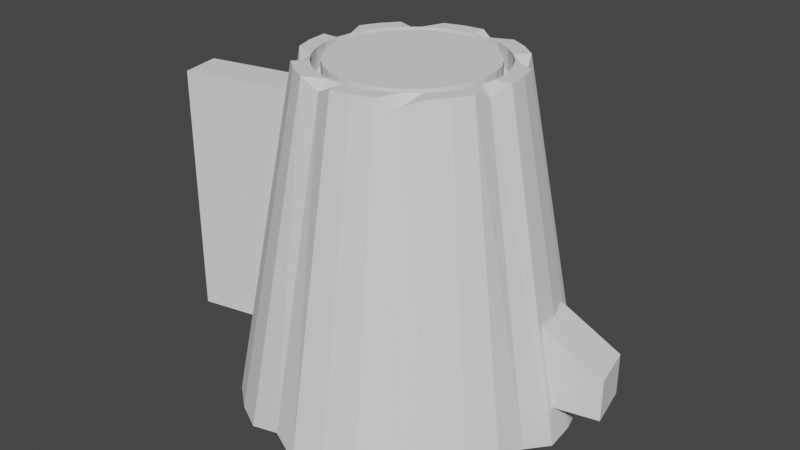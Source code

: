 # Source: blend.blend  (saved by Blender 2.93.20; exported with 4.5.12 LTS)
import bpy
from mathutils import Matrix  # noqa: F401  (used for matrix-valued properties, if any)

bpy.ops.wm.read_factory_settings(use_empty=True)
scene = bpy.context.scene
scene.name = 'Scene'

# ---- collections
col_collection = bpy.data.collections.new('Collection'); scene.collection.children.link(col_collection)

# ---- world
world_world = bpy.data.worlds.new('World'); scene.world = world_world
world_world.use_nodes = True; world_world.node_tree.nodes.clear()
_N = world_world.node_tree.nodes; _L = world_world.node_tree.links
n0 = _N.new('ShaderNodeOutputWorld'); n0.name = 'World Output'; n0.location = (300, 300)
n1 = _N.new('ShaderNodeBackground'); n1.name = 'Background'; n1.location = (10, 300)
n1.inputs[0].default_value = (0.05088, 0.05088, 0.05088, 1.0)
_L.new(n1.outputs[0], n0.inputs[0])
n0.is_active_output = True
world_world.color = (0.05088, 0.05088, 0.05088)
world_world.use_sun_shadow = False
world_world.sun_shadow_jitter_overblur = 0.0

# ---- meshes
me_cylinder = bpy.data.meshes.new('Cylinder')
me_cylinder.from_pydata([(0.0, 1.0, -1.0), (5.236e-09, 0.6252, 1.0), (0.1849, 0.9298, -0.948), (0.1156, 0.5813, 0.948), (0.3827, 0.9239, -1.0), (0.2393, 0.5776, 1.0), (0.5556, 0.8315, -1.0), (0.3474, 0.5198, 1.0), (0.7071, 0.7071, -1.0), (0.4421, 0.4421, 1.0), (0.7882, 0.5267, -0.948), (0.4928, 0.3293, 0.948), (0.9239, 0.3827, -1.0), (0.5776, 0.2393, 1.0), (0.9808, 0.1951, -1.0), (0.6132, 0.122, 1.0), (1.0, -4.371e-08, -1.0), (0.6252, -3.431e-08, 1.0), (0.9298, -0.1849, -0.948), (0.5813, -0.1156, 0.948), (0.9239, -0.3827, -1.0), (0.5776, -0.2393, 1.0), (0.8315, -0.5556, -1.0), (0.5198, -0.3474, 1.0), (0.7071, -0.7071, -1.0), (0.4421, -0.4421, 1.0), (0.5267, -0.7882, -0.948), (0.3293, -0.4928, 0.948), (0.3827, -0.9239, -1.0), (0.2393, -0.5776, 1.0), (0.1951, -0.9808, -1.0), (0.122, -0.6132, 1.0), (-8.742e-08, -1.0, -1.0), (-4.942e-08, -0.6252, 1.0), (-0.1849, -0.9298, -0.948), (-0.1156, -0.5813, 0.948), (-0.3827, -0.9239, -1.0), (-0.2393, -0.5776, 1.0), (-0.5556, -0.8315, -1.0), (-0.3474, -0.5198, 1.0), (-0.7071, -0.7071, -1.0), (-0.4421, -0.4421, 1.0), (-0.7882, -0.5267, -0.948), (-0.4928, -0.3293, 0.948), (-0.9239, -0.3827, -1.0), (-0.5776, -0.2393, 1.0), (-0.9808, -0.1951, -1.0), (-0.6132, -0.122, 1.0), (-1.0, 1.192e-08, -1.0), (-0.6252, 4.747e-10, 1.0), (-0.9298, 0.1849, -0.948), (-0.5813, 0.1156, 0.948), (-0.9239, 0.3827, -1.0), (-0.5776, 0.2393, 1.0), (-0.8315, 0.5556, -1.0), (-0.5198, 0.3474, 1.0), (-0.7071, 0.7071, -1.0), (-0.4421, 0.4421, 1.0), (-0.5267, 0.7882, -0.948), (-0.3293, 0.4928, 0.948), (-0.3827, 0.9239, -1.0), (-0.2393, 0.5776, 1.0), (-0.1951, 0.9808, -1.0), (-0.122, 0.6132, 1.0), (0.1031, 0.5184, 1.0), (6.911e-09, 0.5285, 1.0), (0.2023, 0.4883, 1.0), (0.2936, 0.4395, 1.0), (0.3737, 0.3737, 1.0), (0.4395, 0.2936, 1.0), (0.4883, 0.2023, 1.0), (0.5184, 0.1031, 1.0), (0.5285, -2.929e-08, 1.0), (0.5184, -0.1031, 1.0), (0.4883, -0.2023, 1.0), (0.4395, -0.2936, 1.0), (0.3737, -0.3737, 1.0), (0.2936, -0.4395, 1.0), (0.2023, -0.4883, 1.0), (0.1031, -0.5184, 1.0), (-3.929e-08, -0.5285, 1.0), (-0.1031, -0.5184, 1.0), (-0.2023, -0.4883, 1.0), (-0.2936, -0.4395, 1.0), (-0.3737, -0.3737, 1.0), (-0.4395, -0.2936, 1.0), (-0.4883, -0.2023, 1.0), (-0.5184, -0.1031, 1.0), (-0.5285, 1.133e-10, 1.0), (-0.5184, 0.1031, 1.0), (-0.4883, 0.2023, 1.0), (-0.4395, 0.2936, 1.0), (-0.3737, 0.3737, 1.0), (-0.2936, 0.4395, 1.0), (-0.2023, 0.4883, 1.0), (-0.1031, 0.5184, 1.0), (0.1031, 0.5184, 0.8727), (6.911e-09, 0.5285, 0.8727), (0.2023, 0.4883, 0.8727), (0.2936, 0.4395, 0.8727), (0.3737, 0.3737, 0.8727), (0.4395, 0.2936, 0.8727), (0.4883, 0.2023, 0.8727), (0.5184, 0.1031, 0.8727), (0.5285, -2.929e-08, 0.8727), (0.5184, -0.1031, 0.8727), (0.4883, -0.2023, 0.8727), (0.4395, -0.2936, 0.8727), (0.3737, -0.3737, 0.8727), (0.2936, -0.4395, 0.8727), (0.2023, -0.4883, 0.8727), (0.1031, -0.5184, 0.8727), (-3.929e-08, -0.5285, 0.8727), (-0.1031, -0.5184, 0.8727), (-0.2023, -0.4883, 0.8727), (-0.2936, -0.4395, 0.8727), (-0.3737, -0.3737, 0.8727), (-0.4395, -0.2936, 0.8727), (-0.4883, -0.2023, 0.8727), (-0.5184, -0.1031, 0.8727), (-0.5285, 1.133e-10, 0.8727), (-0.5184, 0.1031, 0.8727), (-0.4883, 0.2023, 0.8727), (-0.4395, 0.2936, 0.8727), (-0.3737, 0.3737, 0.8727), (-0.2936, 0.4395, 0.8727), (-0.2023, 0.4883, 0.8727), (-0.1031, 0.5184, 0.8727), (0.09237, 0.4644, 0.8727), (6.336e-09, 0.4735, 0.8727), (0.1812, 0.4374, 0.8727), (0.2631, 0.3937, 0.8727), (0.3348, 0.3348, 0.8727), (0.3937, 0.2631, 0.8727), (0.4374, 0.1812, 0.8727), (0.4644, 0.09237, 0.8727), (0.4735, -2.818e-08, 0.8727), (0.4644, -0.09237, 0.8727), (0.4374, -0.1812, 0.8727), (0.3937, -0.2631, 0.8727), (0.3348, -0.3348, 0.8727), (0.2631, -0.3937, 0.8727), (0.1812, -0.4374, 0.8727), (0.09237, -0.4644, 0.8727), (-3.506e-08, -0.4735, 0.8727), (-0.09237, -0.4644, 0.8727), (-0.1812, -0.4374, 0.8727), (-0.2631, -0.3937, 0.8727), (-0.3348, -0.3348, 0.8727), (-0.3937, -0.2631, 0.8727), (-0.4374, -0.1812, 0.8727), (-0.4644, -0.09237, 0.8727), (-0.4735, -1.838e-09, 0.8727), (-0.4644, 0.09237, 0.8727), (-0.4374, 0.1812, 0.8727), (-0.3937, 0.2631, 0.8727), (-0.3348, 0.3348, 0.8727), (-0.2631, 0.3937, 0.8727), (-0.1812, 0.4374, 0.8727), (-0.09237, 0.4644, 0.8727), (0.09237, 0.4644, 0.9995), (6.336e-09, 0.4735, 0.9995), (0.1812, 0.4374, 0.9995), (0.2631, 0.3937, 0.9995), (0.3348, 0.3348, 0.9995), (0.3937, 0.2631, 0.9995), (0.4374, 0.1812, 0.9995), (0.4644, 0.09237, 0.9995), (0.4735, -2.818e-08, 0.9995), (0.4644, -0.09237, 0.9995), (0.4374, -0.1812, 0.9995), (0.3937, -0.2631, 0.9995), (0.3348, -0.3348, 0.9995), (0.2631, -0.3937, 0.9995), (0.1812, -0.4374, 0.9995), (0.09237, -0.4644, 0.9995), (-3.506e-08, -0.4735, 0.9995), (-0.09237, -0.4644, 0.9995), (-0.1812, -0.4374, 0.9995), (-0.2631, -0.3937, 0.9995), (-0.3348, -0.3348, 0.9995), (-0.3937, -0.2631, 0.9995), (-0.4374, -0.1812, 0.9995), (-0.4644, -0.09237, 0.9995), (-0.4735, -1.838e-09, 0.9995), (-0.4644, 0.09237, 0.9995), (-0.4374, 0.1812, 0.9995), (-0.3937, 0.2631, 0.9995), (-0.3348, 0.3348, 0.9995), (-0.2631, 0.3937, 0.9995), (-0.1812, 0.4374, 0.9995), (-0.09237, 0.4644, 0.9995), (-1.329, -0.3995, -0.7929), (-1.329, -0.3995, 0.7359), (-1.379, -0.1523, -0.7929), (-1.379, -0.1523, 0.7359), (-0.6243, -0.2552, 0.7359), (-0.9048, -0.3127, -0.7929), (-0.6617, -0.1316, 0.7359), (-0.9427, -0.1875, -0.7929), (-0.9548, -0.06533, -0.7929), (-0.6739, -0.007794, 0.7359), (1.216, 0.1084, -0.7937), (1.216, 0.1084, -0.5373), (1.154, 0.3876, -0.7937), (1.154, 0.3876, -0.5373), (0.809, 0.3112, -0.2992), (0.9429, 0.1875, -0.7937), (0.8993, 0.3312, -0.7937), (0.8536, 0.1698, -0.308), (0.8649, 0.0307, -0.2951), (0.9563, 0.05095, -0.7937)], [], [(0, 1, 3, 2), (2, 3, 5, 4), (4, 5, 7, 6), (6, 7, 9, 8), (8, 9, 11, 10), (10, 11, 13, 12), (207, 14, 12, 13, 15, 209, 206, 208), (15, 17, 16, 14, 207, 211, 210, 209), (16, 17, 19, 18), (18, 19, 21, 20), (20, 21, 23, 22), (22, 23, 25, 24), (24, 25, 27, 26), (26, 27, 29, 28), (28, 29, 31, 30), (30, 31, 33, 32), (32, 33, 35, 34), (34, 35, 37, 36), (36, 37, 39, 38), (38, 39, 41, 40), (40, 41, 43, 42), (42, 43, 45, 44), (46, 44, 45, 47, 198, 196, 197, 199), (47, 49, 48, 46, 199, 200, 201, 198), (48, 49, 51, 50), (50, 51, 53, 52), (52, 53, 55, 54), (54, 55, 57, 56), (56, 57, 59, 58), (58, 59, 61, 60), (13, 11, 69, 70), (60, 61, 63, 62), (62, 63, 1, 0), (2, 4, 6, 8, 10, 12, 14, 16, 18, 20, 22, 24, 26, 28, 30, 32, 34, 36, 38, 40, 42, 44, 46, 48, 50, 52, 54, 56, 58, 60, 62, 0), (66, 64, 96, 98), (31, 29, 78, 79), (49, 47, 87, 88), (5, 3, 64, 66), (23, 21, 74, 75), (41, 39, 83, 84), (59, 57, 92, 93), (15, 13, 70, 71), (33, 31, 79, 80), (51, 49, 88, 89), (7, 5, 66, 67), (25, 23, 75, 76), (43, 41, 84, 85), (61, 59, 93, 94), (17, 15, 71, 72), (35, 33, 80, 81), (53, 51, 89, 90), (9, 7, 67, 68), (27, 25, 76, 77), (45, 43, 85, 86), (63, 61, 94, 95), (19, 17, 72, 73), (37, 35, 81, 82), (55, 53, 90, 91), (11, 9, 68, 69), (29, 27, 77, 78), (47, 45, 86, 87), (3, 1, 65, 64), (1, 63, 95, 65), (21, 19, 73, 74), (39, 37, 82, 83), (57, 55, 91, 92), (101, 100, 132, 133), (93, 92, 124, 125), (80, 79, 111, 112), (67, 66, 98, 99), (94, 93, 125, 126), (81, 80, 112, 113), (68, 67, 99, 100), (95, 94, 126, 127), (82, 81, 113, 114), (69, 68, 100, 101), (65, 95, 127, 97), (83, 82, 114, 115), (70, 69, 101, 102), (84, 83, 115, 116), (71, 70, 102, 103), (85, 84, 116, 117), (72, 71, 103, 104), (86, 85, 117, 118), (73, 72, 104, 105), (87, 86, 118, 119), (74, 73, 105, 106), (88, 87, 119, 120), (75, 74, 106, 107), (89, 88, 120, 121), (76, 75, 107, 108), (90, 89, 121, 122), (77, 76, 108, 109), (91, 90, 122, 123), (78, 77, 109, 110), (64, 65, 97, 96), (92, 91, 123, 124), (79, 78, 110, 111), (136, 135, 167, 168), (97, 127, 159, 129), (115, 114, 146, 147), (102, 101, 133, 134), (116, 115, 147, 148), (103, 102, 134, 135), (117, 116, 148, 149), (104, 103, 135, 136), (118, 117, 149, 150), (105, 104, 136, 137), (119, 118, 150, 151), (106, 105, 137, 138), (120, 119, 151, 152), (107, 106, 138, 139), (121, 120, 152, 153), (108, 107, 139, 140), (122, 121, 153, 154), (109, 108, 140, 141), (123, 122, 154, 155), (110, 109, 141, 142), (96, 97, 129, 128), (124, 123, 155, 156), (111, 110, 142, 143), (98, 96, 128, 130), (125, 124, 156, 157), (112, 111, 143, 144), (99, 98, 130, 131), (126, 125, 157, 158), (113, 112, 144, 145), (100, 99, 131, 132), (127, 126, 158, 159), (114, 113, 145, 146), (180, 179, 178, 177, 176, 175, 174, 173, 172, 171, 170, 169, 168, 167, 166, 165, 164, 163, 162, 160, 161, 191, 190, 189, 188, 187, 186, 185, 184, 183, 182, 181), (150, 149, 181, 182), (137, 136, 168, 169), (151, 150, 182, 183), (138, 137, 169, 170), (152, 151, 183, 184), (139, 138, 170, 171), (153, 152, 184, 185), (140, 139, 171, 172), (154, 153, 185, 186), (141, 140, 172, 173), (155, 154, 186, 187), (142, 141, 173, 174), (128, 129, 161, 160), (156, 155, 187, 188), (143, 142, 174, 175), (130, 128, 160, 162), (157, 156, 188, 189), (144, 143, 175, 176), (131, 130, 162, 163), (158, 157, 189, 190), (145, 144, 176, 177), (132, 131, 163, 164), (159, 158, 190, 191), (146, 145, 177, 178), (133, 132, 164, 165), (129, 159, 191, 161), (147, 146, 178, 179), (134, 133, 165, 166), (148, 147, 179, 180), (135, 134, 166, 167), (149, 148, 180, 181), (192, 193, 195, 194), (194, 195, 201, 200), (193, 192, 197, 196), (197, 192, 194, 200, 199), (198, 201, 195, 193, 196), (206, 205, 204, 208), (204, 205, 203, 202), (211, 202, 203, 210), (208, 204, 202, 211, 207), (210, 203, 205, 206, 209)])
_uv = me_cylinder.uv_layers.new(name='UVMap')
_uv.uv.foreach_set('vector', [1.0, 0.5, 1.0, 1.0, 0.9688, 1.0, 0.9688, 0.5, 0.9688, 0.5, 0.9688, 1.0, 0.9375, 1.0, 0.9375, 0.5, 0.9375, 0.5, 0.9375, 1.0, 0.9062, 1.0, 0.9062, 0.5, 0.9062, 0.5, 0.9062, 1.0, 0.875, 1.0, 0.875, 0.5, 0.875, 0.5, 0.875, 1.0, 0.8438, 1.0, 0.8438, 0.5, 0.8438, 0.5, 0.8438, 1.0, 0.8125, 1.0, 0.8125, 0.5, 0.7812, 0.5516, 0.7812, 0.5, 0.8125, 0.5, 0.8125, 1.0, 0.7812, 1.0, 0.7812, 0.673, 0.8084, 0.6752, 0.8061, 0.5516, 0.7812, 1.0, 0.75, 1.0, 0.75, 0.5, 0.7812, 0.5, 0.7812, 0.5516, 0.7585, 0.5516, 0.7557, 0.6762, 0.7812, 0.673, 0.75, 0.5, 0.75, 1.0, 0.7188, 1.0, 0.7188, 0.5, 0.7188, 0.5, 0.7188, 1.0, 0.6875, 1.0, 0.6875, 0.5, 0.6875, 0.5, 0.6875, 1.0, 0.6562, 1.0, 0.6562, 0.5, 0.6562, 0.5, 0.6562, 1.0, 0.625, 1.0, 0.625, 0.5, 0.625, 0.5, 0.625, 1.0, 0.5938, 1.0, 0.5938, 0.5, 0.5938, 0.5, 0.5938, 1.0, 0.5625, 1.0, 0.5625, 0.5, 0.5625, 0.5, 0.5625, 1.0, 0.5312, 1.0, 0.5312, 0.5, 0.5312, 0.5, 0.5312, 1.0, 0.5, 1.0, 0.5, 0.5, 0.5, 0.5, 0.5, 1.0, 0.4688, 1.0, 0.4688, 0.5, 0.4688, 0.5, 0.4688, 1.0, 0.4375, 1.0, 0.4375, 0.5, 0.4375, 0.5, 0.4375, 1.0, 0.4062, 1.0, 0.4062, 0.5, 0.4062, 0.5, 0.4062, 1.0, 0.375, 1.0, 0.375, 0.5, 0.375, 0.5, 0.375, 1.0, 0.3438, 1.0, 0.3438, 0.5, 0.3438, 0.5, 0.3438, 1.0, 0.3125, 1.0, 0.3125, 0.5, 0.2812, 0.5, 0.3125, 0.5, 0.3125, 1.0, 0.2812, 1.0, 0.2812, 0.934, 0.3118, 0.934, 0.3029, 0.5518, 0.2812, 0.5518, 0.2812, 1.0, 0.25, 1.0, 0.25, 0.5, 0.2812, 0.5, 0.2812, 0.5518, 0.2609, 0.5518, 0.2518, 0.934, 0.2812, 0.934, 0.25, 0.5, 0.25, 1.0, 0.2188, 1.0, 0.2188, 0.5, 0.2188, 0.5, 0.2188, 1.0, 0.1875, 1.0, 0.1875, 0.5, 0.1875, 0.5, 0.1875, 1.0, 0.1562, 1.0, 0.1562, 0.5, 0.1562, 0.5, 0.1562, 1.0, 0.125, 1.0, 0.125, 0.5, 0.125, 0.5, 0.125, 1.0, 0.09375, 1.0, 0.09375, 0.5, 0.09375, 0.5, 0.09375, 1.0, 0.0625, 1.0, 0.0625, 0.5, 0.8125, 1.0, 0.8438, 1.0, 0.8438, 1.0, 0.8125, 1.0, 0.0625, 0.5, 0.0625, 1.0, 0.03125, 1.0, 0.03125, 0.5, 0.03125, 0.5, 0.03125, 1.0, 0.0, 1.0, 0.0, 0.5, 0.7968, 0.4854, 0.8418, 0.4717, 0.8833, 0.4496, 0.9197, 0.4197, 0.9496, 0.3833, 0.9717, 0.3418, 0.9854, 0.2968, 0.99, 0.25, 0.9854, 0.2032, 0.9717, 0.1582, 0.9496, 0.1167, 0.9197, 0.08029, 0.8833, 0.05045, 0.8418, 0.02827, 0.7968, 0.01461, 0.75, 0.01, 0.7032, 0.01461, 0.6582, 0.02827, 0.6167, 0.05045, 0.5803, 0.08029, 0.5504, 0.1167, 0.5283, 0.1582, 0.5146, 0.2032, 0.51, 0.25, 0.5146, 0.2968, 0.5283, 0.3418, 0.5504, 0.3833, 0.5803, 0.4197, 0.6167, 0.4496, 0.6582, 0.4717, 0.7032, 0.4854, 0.75, 0.49, 0.9375, 1.0, 0.9688, 1.0, 0.9688, 1.0, 0.9375, 1.0, 0.5312, 1.0, 0.5625, 1.0, 0.5625, 1.0, 0.5312, 1.0, 0.25, 1.0, 0.2812, 1.0, 0.2812, 1.0, 0.25, 1.0, 0.9375, 1.0, 0.9688, 1.0, 0.9688, 1.0, 0.9375, 1.0, 0.6562, 1.0, 0.6875, 1.0, 0.6875, 1.0, 0.6562, 1.0, 0.375, 1.0, 0.4062, 1.0, 0.4062, 1.0, 0.375, 1.0, 0.09375, 1.0, 0.125, 1.0, 0.125, 1.0, 0.09375, 1.0, 0.7812, 1.0, 0.8125, 1.0, 0.8125, 1.0, 0.7812, 1.0, 0.5, 1.0, 0.5312, 1.0, 0.5312, 1.0, 0.5, 1.0, 0.2188, 1.0, 0.25, 1.0, 0.25, 1.0, 0.2188, 1.0, 0.9062, 1.0, 0.9375, 1.0, 0.9375, 1.0, 0.9062, 1.0, 0.625, 1.0, 0.6562, 1.0, 0.6562, 1.0, 0.625, 1.0, 0.3438, 1.0, 0.375, 1.0, 0.375, 1.0, 0.3438, 1.0, 0.0625, 1.0, 0.09375, 1.0, 0.09375, 1.0, 0.0625, 1.0, 0.75, 1.0, 0.7812, 1.0, 0.7812, 1.0, 0.75, 1.0, 0.4688, 1.0, 0.5, 1.0, 0.5, 1.0, 0.4688, 1.0, 0.1875, 1.0, 0.2188, 1.0, 0.2188, 1.0, 0.1875, 1.0, 0.875, 1.0, 0.9062, 1.0, 0.9062, 1.0, 0.875, 1.0, 0.5938, 1.0, 0.625, 1.0, 0.625, 1.0, 0.5938, 1.0, 0.3125, 1.0, 0.3438, 1.0, 0.3438, 1.0, 0.3125, 1.0, 0.03125, 1.0, 0.0625, 1.0, 0.0625, 1.0, 0.03125, 1.0, 0.7188, 1.0, 0.75, 1.0, 0.75, 1.0, 0.7188, 1.0, 0.4375, 1.0, 0.4688, 1.0, 0.4688, 1.0, 0.4375, 1.0, 0.1562, 1.0, 0.1875, 1.0, 0.1875, 1.0, 0.1562, 1.0, 0.8438, 1.0, 0.875, 1.0, 0.875, 1.0, 0.8438, 1.0, 0.5625, 1.0, 0.5938, 1.0, 0.5938, 1.0, 0.5625, 1.0, 0.2812, 1.0, 0.3125, 1.0, 0.3125, 1.0, 0.2812, 1.0, 0.9688, 1.0, 1.0, 1.0, 1.0, 1.0, 0.9688, 1.0, 0.0, 1.0, 0.03125, 1.0, 0.03125, 1.0, 0.0, 1.0, 0.6875, 1.0, 0.7188, 1.0, 0.7188, 1.0, 0.6875, 1.0, 0.4062, 1.0, 0.4375, 1.0, 0.4375, 1.0, 0.4062, 1.0, 0.125, 1.0, 0.1562, 1.0, 0.1562, 1.0, 0.125, 1.0, 0.8438, 1.0, 0.875, 1.0, 0.875, 1.0, 0.8438, 1.0, 0.09375, 1.0, 0.125, 1.0, 0.125, 1.0, 0.09375, 1.0, 0.5, 1.0, 0.5312, 1.0, 0.5312, 1.0, 0.5, 1.0, 0.9062, 1.0, 0.9375, 1.0, 0.9375, 1.0, 0.9062, 1.0, 0.0625, 1.0, 0.09375, 1.0, 0.09375, 1.0, 0.0625, 1.0, 0.4688, 1.0, 0.5, 1.0, 0.5, 1.0, 0.4688, 1.0, 0.875, 1.0, 0.9062, 1.0, 0.9062, 1.0, 0.875, 1.0, 0.03125, 1.0, 0.0625, 1.0, 0.0625, 1.0, 0.03125, 1.0, 0.4375, 1.0, 0.4688, 1.0, 0.4688, 1.0, 0.4375, 1.0, 0.8438, 1.0, 0.875, 1.0, 0.875, 1.0, 0.8438, 1.0, 0.0, 1.0, 0.03125, 1.0, 0.03125, 1.0, 0.0, 1.0, 0.4062, 1.0, 0.4375, 1.0, 0.4375, 1.0, 0.4062, 1.0, 0.8125, 1.0, 0.8438, 1.0, 0.8438, 1.0, 0.8125, 1.0, 0.375, 1.0, 0.4062, 1.0, 0.4062, 1.0, 0.375, 1.0, 0.7812, 1.0, 0.8125, 1.0, 0.8125, 1.0, 0.7812, 1.0, 0.3438, 1.0, 0.375, 1.0, 0.375, 1.0, 0.3438, 1.0, 0.75, 1.0, 0.7812, 1.0, 0.7812, 1.0, 0.75, 1.0, 0.3125, 1.0, 0.3438, 1.0, 0.3438, 1.0, 0.3125, 1.0, 0.7188, 1.0, 0.75, 1.0, 0.75, 1.0, 0.7188, 1.0, 0.2812, 1.0, 0.3125, 1.0, 0.3125, 1.0, 0.2812, 1.0, 0.6875, 1.0, 0.7188, 1.0, 0.7188, 1.0, 0.6875, 1.0, 0.25, 1.0, 0.2812, 1.0, 0.2812, 1.0, 0.25, 1.0, 0.6562, 1.0, 0.6875, 1.0, 0.6875, 1.0, 0.6562, 1.0, 0.2188, 1.0, 0.25, 1.0, 0.25, 1.0, 0.2188, 1.0, 0.625, 1.0, 0.6562, 1.0, 0.6562, 1.0, 0.625, 1.0, 0.1875, 1.0, 0.2188, 1.0, 0.2188, 1.0, 0.1875, 1.0, 0.5938, 1.0, 0.625, 1.0, 0.625, 1.0, 0.5938, 1.0, 0.1562, 1.0, 0.1875, 1.0, 0.1875, 1.0, 0.1562, 1.0, 0.5625, 1.0, 0.5938, 1.0, 0.5938, 1.0, 0.5625, 1.0, 0.9688, 1.0, 1.0, 1.0, 1.0, 1.0, 0.9688, 1.0, 0.125, 1.0, 0.1562, 1.0, 0.1562, 1.0, 0.125, 1.0, 0.5312, 1.0, 0.5625, 1.0, 0.5625, 1.0, 0.5312, 1.0, 0.75, 1.0, 0.7812, 1.0, 0.7812, 1.0, 0.75, 1.0, 0.0, 1.0, 0.03125, 1.0, 0.03125, 1.0, 0.0, 1.0, 0.4062, 1.0, 0.4375, 1.0, 0.4375, 1.0, 0.4062, 1.0, 0.8125, 1.0, 0.8438, 1.0, 0.8438, 1.0, 0.8125, 1.0, 0.375, 1.0, 0.4062, 1.0, 0.4062, 1.0, 0.375, 1.0, 0.7812, 1.0, 0.8125, 1.0, 0.8125, 1.0, 0.7812, 1.0, 0.3438, 1.0, 0.375, 1.0, 0.375, 1.0, 0.3438, 1.0, 0.75, 1.0, 0.7812, 1.0, 0.7812, 1.0, 0.75, 1.0, 0.3125, 1.0, 0.3438, 1.0, 0.3438, 1.0, 0.3125, 1.0, 0.7188, 1.0, 0.75, 1.0, 0.75, 1.0, 0.7188, 1.0, 0.2812, 1.0, 0.3125, 1.0, 0.3125, 1.0, 0.2812, 1.0, 0.6875, 1.0, 0.7188, 1.0, 0.7188, 1.0, 0.6875, 1.0, 0.25, 1.0, 0.2812, 1.0, 0.2812, 1.0, 0.25, 1.0, 0.6562, 1.0, 0.6875, 1.0, 0.6875, 1.0, 0.6562, 1.0, 0.2188, 1.0, 0.25, 1.0, 0.25, 1.0, 0.2188, 1.0, 0.625, 1.0, 0.6562, 1.0, 0.6562, 1.0, 0.625, 1.0, 0.1875, 1.0, 0.2188, 1.0, 0.2188, 1.0, 0.1875, 1.0, 0.5938, 1.0, 0.625, 1.0, 0.625, 1.0, 0.5938, 1.0, 0.1562, 1.0, 0.1875, 1.0, 0.1875, 1.0, 0.1562, 1.0, 0.5625, 1.0, 0.5938, 1.0, 0.5938, 1.0, 0.5625, 1.0, 0.9688, 1.0, 1.0, 1.0, 1.0, 1.0, 0.9688, 1.0, 0.125, 1.0, 0.1562, 1.0, 0.1562, 1.0, 0.125, 1.0, 0.5312, 1.0, 0.5625, 1.0, 0.5625, 1.0, 0.5312, 1.0, 0.9375, 1.0, 0.9688, 1.0, 0.9688, 1.0, 0.9375, 1.0, 0.09375, 1.0, 0.125, 1.0, 0.125, 1.0, 0.09375, 1.0, 0.5, 1.0, 0.5312, 1.0, 0.5312, 1.0, 0.5, 1.0, 0.9062, 1.0, 0.9375, 1.0, 0.9375, 1.0, 0.9062, 1.0, 0.0625, 1.0, 0.09375, 1.0, 0.09375, 1.0, 0.0625, 1.0, 0.4688, 1.0, 0.5, 1.0, 0.5, 1.0, 0.4688, 1.0, 0.875, 1.0, 0.9062, 1.0, 0.9062, 1.0, 0.875, 1.0, 0.03125, 1.0, 0.0625, 1.0, 0.0625, 1.0, 0.03125, 1.0, 0.4375, 1.0, 0.4688, 1.0, 0.4688, 1.0, 0.4375, 1.0, 0.08029, 0.08029, 0.1167, 0.05045, 0.1582, 0.02827, 0.2032, 0.01461, 0.25, 0.01, 0.2968, 0.01461, 0.3418, 0.02827, 0.3833, 0.05045, 0.4197, 0.08029, 0.4496, 0.1167, 0.4717, 0.1582, 0.4854, 0.2032, 0.49, 0.25, 0.4854, 0.2968, 0.4717, 0.3418, 0.4496, 0.3833, 0.4197, 0.4197, 0.3833, 0.4496, 0.3418, 0.4717, 0.2968, 0.4854, 0.25, 0.49, 0.2032, 0.4854, 0.1582, 0.4717, 0.1167, 0.4496, 0.08029, 0.4197, 0.05045, 0.3833, 0.02827, 0.3418, 0.01461, 0.2968, 0.01, 0.25, 0.01461, 0.2032, 0.02827, 0.1582, 0.05045, 0.1167, 0.3125, 1.0, 0.3438, 1.0, 0.3438, 1.0, 0.3125, 1.0, 0.7188, 1.0, 0.75, 1.0, 0.75, 1.0, 0.7188, 1.0, 0.2812, 1.0, 0.3125, 1.0, 0.3125, 1.0, 0.2812, 1.0, 0.6875, 1.0, 0.7188, 1.0, 0.7188, 1.0, 0.6875, 1.0, 0.25, 1.0, 0.2812, 1.0, 0.2812, 1.0, 0.25, 1.0, 0.6562, 1.0, 0.6875, 1.0, 0.6875, 1.0, 0.6562, 1.0, 0.2188, 1.0, 0.25, 1.0, 0.25, 1.0, 0.2188, 1.0, 0.625, 1.0, 0.6562, 1.0, 0.6562, 1.0, 0.625, 1.0, 0.1875, 1.0, 0.2188, 1.0, 0.2188, 1.0, 0.1875, 1.0, 0.5938, 1.0, 0.625, 1.0, 0.625, 1.0, 0.5938, 1.0, 0.1562, 1.0, 0.1875, 1.0, 0.1875, 1.0, 0.1562, 1.0, 0.5625, 1.0, 0.5938, 1.0, 0.5938, 1.0, 0.5625, 1.0, 0.9688, 1.0, 1.0, 1.0, 1.0, 1.0, 0.9688, 1.0, 0.125, 1.0, 0.1562, 1.0, 0.1562, 1.0, 0.125, 1.0, 0.5312, 1.0, 0.5625, 1.0, 0.5625, 1.0, 0.5312, 1.0, 0.9375, 1.0, 0.9688, 1.0, 0.9688, 1.0, 0.9375, 1.0, 0.09375, 1.0, 0.125, 1.0, 0.125, 1.0, 0.09375, 1.0, 0.5, 1.0, 0.5312, 1.0, 0.5312, 1.0, 0.5, 1.0, 0.9062, 1.0, 0.9375, 1.0, 0.9375, 1.0, 0.9062, 1.0, 0.0625, 1.0, 0.09375, 1.0, 0.09375, 1.0, 0.0625, 1.0, 0.4688, 1.0, 0.5, 1.0, 0.5, 1.0, 0.4688, 1.0, 0.875, 1.0, 0.9062, 1.0, 0.9062, 1.0, 0.875, 1.0, 0.03125, 1.0, 0.0625, 1.0, 0.0625, 1.0, 0.03125, 1.0, 0.4375, 1.0, 0.4688, 1.0, 0.4688, 1.0, 0.4375, 1.0, 0.8438, 1.0, 0.875, 1.0, 0.875, 1.0, 0.8438, 1.0, 0.0, 1.0, 0.03125, 1.0, 0.03125, 1.0, 0.0, 1.0, 0.4062, 1.0, 0.4375, 1.0, 0.4375, 1.0, 0.4062, 1.0, 0.8125, 1.0, 0.8438, 1.0, 0.8438, 1.0, 0.8125, 1.0, 0.375, 1.0, 0.4062, 1.0, 0.4062, 1.0, 0.375, 1.0, 0.7812, 1.0, 0.8125, 1.0, 0.8125, 1.0, 0.7812, 1.0, 0.3438, 1.0, 0.375, 1.0, 0.375, 1.0, 0.3438, 1.0, 0.375, 0.0, 0.625, 0.0, 0.625, 0.25, 0.375, 0.25, 0.375, 0.25, 0.625, 0.25, 0.625, 0.4395, 0.375, 0.3641, 0.625, 1.0, 0.375, 1.0, 0.375, 0.8861, 0.625, 0.8107, 0.2389, 0.75, 0.125, 0.75, 0.125, 0.5, 0.2391, 0.5, 0.2357, 0.621, 0.6889, 0.6226, 0.6855, 0.5, 0.875, 0.5, 0.875, 0.75, 0.6857, 0.75, 0.625, 0.3141, 0.625, 0.5, 0.375, 0.5, 0.375, 0.3627, 0.375, 0.5, 0.625, 0.5, 0.625, 0.75, 0.375, 0.75, 0.375, 0.8898, 0.375, 0.75, 0.625, 0.75, 0.625, 0.9391, 0.2377, 0.5, 0.375, 0.5, 0.375, 0.75, 0.2352, 0.75, 0.2438, 0.6309, 0.8141, 0.75, 0.625, 0.75, 0.625, 0.5, 0.8109, 0.5, 0.8041, 0.6292])
me_cylinder.use_remesh_fix_poles = True
me_cylinder.use_remesh_preserve_attributes = False
me_cylinder.update()

# ---- objects
ob_x = bpy.data.objects.new('Высокий направленный регулятор', me_cylinder)

# ---- transforms, parenting, visibility, modifiers, constraints
ob_x.location = (0.0, 0.0, 0.0)

# ---- collection membership
col_collection.objects.link(ob_x)

# ---- scene / render settings (as saved in the file)
scene.frame_start = 1; scene.frame_end = 250; scene.frame_set(1)
scene.render.engine = 'BLENDER_EEVEE_NEXT'
scene.cycles.use_denoising = False
scene.cycles.samples = 128
scene.cycles.sampling_pattern = 'TABULATED_SOBOL'
scene.cycles.use_adaptive_sampling = False
scene.cycles.use_light_tree = False
scene.view_settings.view_transform = 'Filmic'
bpy.context.view_layer.update()

# ---- added for rendering (the .blend has no active camera and no usable light): camera, sun
cam_auto = bpy.data.cameras.new('AutoCamera')
cam_auto.lens = 50.0
cam_auto.sensor_width = 36.0
cam_auto.clip_end = 1000.0
ob_auto_camera = bpy.data.objects.new('AutoCamera', cam_auto)
scene.collection.objects.link(ob_auto_camera)
ob_auto_camera.location = (3.46979, -4.26178, 2.84119)
ob_auto_camera.rotation_euler = (1.09748, -7.21219e-08, 0.694738)
scene.camera = ob_auto_camera
light_auto_sun = bpy.data.lights.new('AutoSun', 'SUN')
light_auto_sun.energy = 3.0
light_auto_sun.angle = 0.0523599
ob_auto_sun = bpy.data.objects.new('AutoSun', light_auto_sun)
scene.collection.objects.link(ob_auto_sun)
ob_auto_sun.rotation_euler = (0.872665, 0.174533, 0.523599)
bpy.context.view_layer.update()
